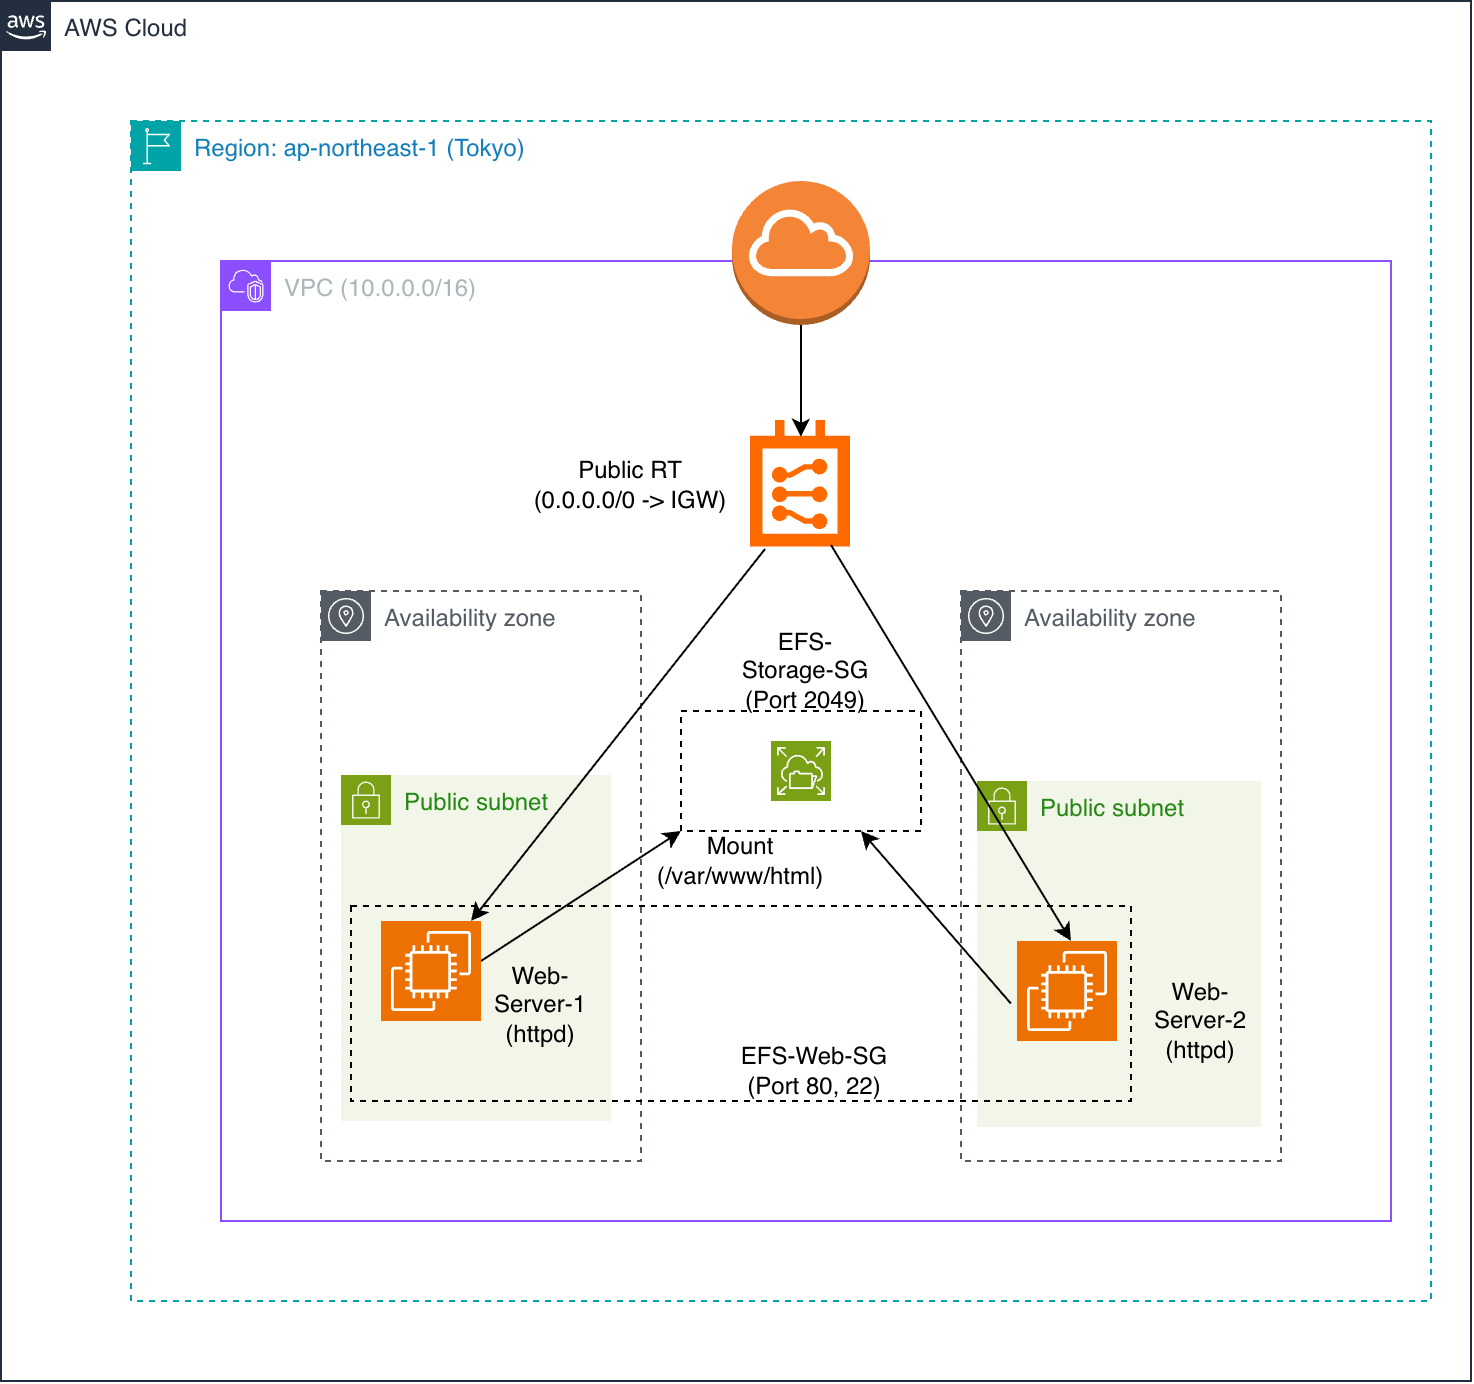

The diagram above was exported from draw.io. Its source (the exported page's mxGraphModel, read from the mxfile embedded in the PNG):
<mxGraphModel dx="1086" dy="709" grid="1" gridSize="10" guides="1" tooltips="1" connect="1" arrows="1" fold="1" page="1" pageScale="1" pageWidth="850" pageHeight="1100" math="0" shadow="0">
  <root>
    <mxCell id="0" />
    <mxCell id="1" parent="0" />
    <mxCell id="HI9TxuwwYGrocsLZV_tl-1" parent="1" style="points=[[0,0],[0.25,0],[0.5,0],[0.75,0],[1,0],[1,0.25],[1,0.5],[1,0.75],[1,1],[0.75,1],[0.5,1],[0.25,1],[0,1],[0,0.75],[0,0.5],[0,0.25]];outlineConnect=0;gradientColor=none;html=1;whiteSpace=wrap;fontSize=12;fontStyle=0;container=1;pointerEvents=0;collapsible=0;recursiveResize=0;shape=mxgraph.aws4.group;grIcon=mxgraph.aws4.group_aws_cloud_alt;strokeColor=#232F3E;fillColor=none;verticalAlign=top;align=left;spacingLeft=30;fontColor=#232F3E;dashed=0;" value="AWS Cloud" vertex="1">
      <mxGeometry height="690" width="735" x="75" y="80" as="geometry" />
    </mxCell>
    <mxCell id="HI9TxuwwYGrocsLZV_tl-2" parent="HI9TxuwwYGrocsLZV_tl-1" style="points=[[0,0],[0.25,0],[0.5,0],[0.75,0],[1,0],[1,0.25],[1,0.5],[1,0.75],[1,1],[0.75,1],[0.5,1],[0.25,1],[0,1],[0,0.75],[0,0.5],[0,0.25]];outlineConnect=0;gradientColor=none;html=1;whiteSpace=wrap;fontSize=12;fontStyle=0;container=1;pointerEvents=0;collapsible=0;recursiveResize=0;shape=mxgraph.aws4.group;grIcon=mxgraph.aws4.group_region;strokeColor=#00A4A6;fillColor=none;verticalAlign=top;align=left;spacingLeft=30;fontColor=#147EBA;dashed=1;" value="Region: ap-northeast-1 (Tokyo)" vertex="1">
      <mxGeometry height="590" width="650" x="65" y="60" as="geometry" />
    </mxCell>
    <mxCell id="HI9TxuwwYGrocsLZV_tl-3" parent="HI9TxuwwYGrocsLZV_tl-2" style="points=[[0,0],[0.25,0],[0.5,0],[0.75,0],[1,0],[1,0.25],[1,0.5],[1,0.75],[1,1],[0.75,1],[0.5,1],[0.25,1],[0,1],[0,0.75],[0,0.5],[0,0.25]];outlineConnect=0;gradientColor=none;html=1;whiteSpace=wrap;fontSize=12;fontStyle=0;container=1;pointerEvents=0;collapsible=0;recursiveResize=0;shape=mxgraph.aws4.group;grIcon=mxgraph.aws4.group_vpc2;strokeColor=#8C4FFF;fillColor=none;verticalAlign=top;align=left;spacingLeft=30;fontColor=#AAB7B8;dashed=0;" value="VPC (10.0.0.0/16)" vertex="1">
      <mxGeometry height="480" width="585" x="45" y="70" as="geometry" />
    </mxCell>
    <mxCell id="HI9TxuwwYGrocsLZV_tl-9" parent="HI9TxuwwYGrocsLZV_tl-3" style="sketch=0;outlineConnect=0;gradientColor=none;html=1;whiteSpace=wrap;fontSize=12;fontStyle=0;shape=mxgraph.aws4.group;grIcon=mxgraph.aws4.group_availability_zone;strokeColor=#545B64;fillColor=none;verticalAlign=top;align=left;spacingLeft=30;fontColor=#545B64;dashed=1;" value="Availability zone" vertex="1">
      <mxGeometry height="285" width="160" x="370" y="165" as="geometry" />
    </mxCell>
    <mxCell id="HI9TxuwwYGrocsLZV_tl-10" parent="HI9TxuwwYGrocsLZV_tl-3" style="sketch=0;outlineConnect=0;gradientColor=none;html=1;whiteSpace=wrap;fontSize=12;fontStyle=0;shape=mxgraph.aws4.group;grIcon=mxgraph.aws4.group_availability_zone;strokeColor=#545B64;fillColor=none;verticalAlign=top;align=left;spacingLeft=30;fontColor=#545B64;dashed=1;" value="Availability zone" vertex="1">
      <mxGeometry height="285" width="160" x="50" y="165" as="geometry" />
    </mxCell>
    <mxCell id="HI9TxuwwYGrocsLZV_tl-12" parent="HI9TxuwwYGrocsLZV_tl-3" style="aspect=fixed;html=1;align=center;shadow=0;dashed=0;fillColor=#FF6A00;strokeColor=none;shape=mxgraph.alibaba_cloud.route_table;" value="" vertex="1">
      <mxGeometry height="63.2" width="50" x="265" y="80" as="geometry" />
    </mxCell>
    <mxCell id="xDrwm7YryYBq0JiL0nRn-1" parent="HI9TxuwwYGrocsLZV_tl-3" style="text;html=1;whiteSpace=wrap;strokeColor=none;fillColor=none;align=center;verticalAlign=middle;rounded=0;" value="Public RT (0.0.0.0/0 -&amp;gt; IGW)" vertex="1">
      <mxGeometry height="30" width="100" x="155" y="96.6" as="geometry" />
    </mxCell>
    <mxCell id="xDrwm7YryYBq0JiL0nRn-2" parent="HI9TxuwwYGrocsLZV_tl-3" style="sketch=0;points=[[0,0,0],[0.25,0,0],[0.5,0,0],[0.75,0,0],[1,0,0],[0,1,0],[0.25,1,0],[0.5,1,0],[0.75,1,0],[1,1,0],[0,0.25,0],[0,0.5,0],[0,0.75,0],[1,0.25,0],[1,0.5,0],[1,0.75,0]];outlineConnect=0;fontColor=#232F3E;fillColor=#7AA116;strokeColor=#ffffff;dashed=0;verticalLabelPosition=bottom;verticalAlign=top;align=center;html=1;fontSize=12;fontStyle=0;aspect=fixed;shape=mxgraph.aws4.resourceIcon;resIcon=mxgraph.aws4.elastic_file_system;labelPerimeter=1;" value="" vertex="1">
      <mxGeometry height="30" width="30" x="275" y="240" as="geometry" />
    </mxCell>
    <mxCell id="xDrwm7YryYBq0JiL0nRn-4" parent="HI9TxuwwYGrocsLZV_tl-3" style="points=[[0,0],[0.25,0],[0.5,0],[0.75,0],[1,0],[1,0.25],[1,0.5],[1,0.75],[1,1],[0.75,1],[0.5,1],[0.25,1],[0,1],[0,0.75],[0,0.5],[0,0.25]];outlineConnect=0;gradientColor=none;html=1;whiteSpace=wrap;fontSize=12;fontStyle=0;container=1;pointerEvents=0;collapsible=0;recursiveResize=0;shape=mxgraph.aws4.group;grIcon=mxgraph.aws4.group_security_group;grStroke=0;strokeColor=#7AA116;fillColor=#F2F6E8;verticalAlign=top;align=left;spacingLeft=30;fontColor=#248814;dashed=0;" value="Public subnet" vertex="1">
      <mxGeometry height="173" width="135" x="60" y="257" as="geometry" />
    </mxCell>
    <mxCell id="WKGX08eZz1dzpiFDLRnH-3" parent="xDrwm7YryYBq0JiL0nRn-4" style="text;html=1;whiteSpace=wrap;strokeColor=none;fillColor=none;align=center;verticalAlign=middle;rounded=0;" value="Web-Server-1 (httpd)" vertex="1">
      <mxGeometry height="30" width="60" x="70" y="100" as="geometry" />
    </mxCell>
    <mxCell id="WKGX08eZz1dzpiFDLRnH-10" edge="1" parent="xDrwm7YryYBq0JiL0nRn-4" style="endArrow=classic;html=1;rounded=0;defaultLabelBackgroundColor=gap;entryX=0;entryY=1;entryDx=0;entryDy=0;" target="WKGX08eZz1dzpiFDLRnH-5" value="">
      <mxGeometry height="50" relative="1" width="50" as="geometry">
        <mxPoint x="70" y="93" as="sourcePoint" />
        <mxPoint x="120" y="43" as="targetPoint" />
      </mxGeometry>
    </mxCell>
    <mxCell id="xDrwm7YryYBq0JiL0nRn-6" parent="HI9TxuwwYGrocsLZV_tl-3" style="points=[[0,0],[0.25,0],[0.5,0],[0.75,0],[1,0],[1,0.25],[1,0.5],[1,0.75],[1,1],[0.75,1],[0.5,1],[0.25,1],[0,1],[0,0.75],[0,0.5],[0,0.25]];outlineConnect=0;gradientColor=none;html=1;whiteSpace=wrap;fontSize=12;fontStyle=0;container=1;pointerEvents=0;collapsible=0;recursiveResize=0;shape=mxgraph.aws4.group;grIcon=mxgraph.aws4.group_security_group;grStroke=0;strokeColor=#7AA116;fillColor=#F2F6E8;verticalAlign=top;align=left;spacingLeft=30;fontColor=#248814;dashed=0;" value="Public subnet" vertex="1">
      <mxGeometry height="173" width="142" x="378" y="260" as="geometry" />
    </mxCell>
    <mxCell id="xDrwm7YryYBq0JiL0nRn-7" parent="HI9TxuwwYGrocsLZV_tl-3" style="text;html=1;whiteSpace=wrap;strokeColor=none;fillColor=none;align=center;verticalAlign=middle;rounded=0;" value="EFS-Storage-SG (Port 2049)" vertex="1">
      <mxGeometry height="30" width="69" x="258" y="190" as="geometry" />
    </mxCell>
    <mxCell id="WKGX08eZz1dzpiFDLRnH-1" parent="HI9TxuwwYGrocsLZV_tl-3" style="sketch=0;points=[[0,0,0],[0.25,0,0],[0.5,0,0],[0.75,0,0],[1,0,0],[0,1,0],[0.25,1,0],[0.5,1,0],[0.75,1,0],[1,1,0],[0,0.25,0],[0,0.5,0],[0,0.75,0],[1,0.25,0],[1,0.5,0],[1,0.75,0]];outlineConnect=0;fontColor=#232F3E;fillColor=#ED7100;strokeColor=#ffffff;dashed=0;verticalLabelPosition=bottom;verticalAlign=top;align=center;html=1;fontSize=12;fontStyle=0;aspect=fixed;shape=mxgraph.aws4.resourceIcon;resIcon=mxgraph.aws4.ec2;labelPerimeter=1;" value="" vertex="1">
      <mxGeometry height="50" width="50" x="80" y="330" as="geometry" />
    </mxCell>
    <mxCell id="WKGX08eZz1dzpiFDLRnH-2" parent="HI9TxuwwYGrocsLZV_tl-3" style="sketch=0;points=[[0,0,0],[0.25,0,0],[0.5,0,0],[0.75,0,0],[1,0,0],[0,1,0],[0.25,1,0],[0.5,1,0],[0.75,1,0],[1,1,0],[0,0.25,0],[0,0.5,0],[0,0.75,0],[1,0.25,0],[1,0.5,0],[1,0.75,0]];outlineConnect=0;fontColor=#232F3E;fillColor=#ED7100;strokeColor=#ffffff;dashed=0;verticalLabelPosition=bottom;verticalAlign=top;align=center;html=1;fontSize=12;fontStyle=0;aspect=fixed;shape=mxgraph.aws4.resourceIcon;resIcon=mxgraph.aws4.ec2;labelPerimeter=1;" value="" vertex="1">
      <mxGeometry height="50" width="50" x="398" y="340" as="geometry" />
    </mxCell>
    <mxCell id="WKGX08eZz1dzpiFDLRnH-5" parent="HI9TxuwwYGrocsLZV_tl-3" style="rounded=0;whiteSpace=wrap;html=1;fillColor=none;dashed=1;" value="" vertex="1">
      <mxGeometry height="60" width="120" x="230" y="225" as="geometry" />
    </mxCell>
    <mxCell id="WKGX08eZz1dzpiFDLRnH-7" parent="HI9TxuwwYGrocsLZV_tl-3" style="rounded=0;whiteSpace=wrap;html=1;fillColor=none;dashed=1;" value="" vertex="1">
      <mxGeometry height="97.5" width="390" x="65" y="322.5" as="geometry" />
    </mxCell>
    <mxCell id="WKGX08eZz1dzpiFDLRnH-4" parent="HI9TxuwwYGrocsLZV_tl-3" style="text;html=1;whiteSpace=wrap;strokeColor=none;fillColor=none;align=center;verticalAlign=middle;rounded=0;" value="Web-Server-2 (httpd)" vertex="1">
      <mxGeometry height="30" width="60" x="460" y="365" as="geometry" />
    </mxCell>
    <mxCell id="WKGX08eZz1dzpiFDLRnH-8" parent="HI9TxuwwYGrocsLZV_tl-3" style="text;html=1;whiteSpace=wrap;strokeColor=none;fillColor=none;align=center;verticalAlign=middle;rounded=0;" value="EFS-Web-SG (Port 80, 22)" vertex="1">
      <mxGeometry height="30" width="84" x="255.5" y="390" as="geometry" />
    </mxCell>
    <mxCell id="WKGX08eZz1dzpiFDLRnH-13" edge="1" parent="HI9TxuwwYGrocsLZV_tl-3" source="WKGX08eZz1dzpiFDLRnH-7" style="endArrow=classic;html=1;rounded=0;defaultLabelBackgroundColor=gap;entryX=0.75;entryY=1;entryDx=0;entryDy=0;exitX=0.846;exitY=0.5;exitDx=0;exitDy=0;exitPerimeter=0;" target="WKGX08eZz1dzpiFDLRnH-5" value="">
      <mxGeometry height="50" relative="1" width="50" as="geometry">
        <mxPoint x="390" y="350" as="sourcePoint" />
        <mxPoint x="440" y="300" as="targetPoint" />
      </mxGeometry>
    </mxCell>
    <mxCell id="WKGX08eZz1dzpiFDLRnH-15" parent="HI9TxuwwYGrocsLZV_tl-3" style="text;html=1;whiteSpace=wrap;strokeColor=none;fillColor=none;align=center;verticalAlign=middle;rounded=0;" value="Mount (/var/www/html)" vertex="1">
      <mxGeometry height="30" width="60" x="230" y="285" as="geometry" />
    </mxCell>
    <mxCell id="HI9TxuwwYGrocsLZV_tl-11" parent="HI9TxuwwYGrocsLZV_tl-3" style="outlineConnect=0;dashed=0;verticalLabelPosition=bottom;verticalAlign=top;align=center;html=1;shape=mxgraph.aws3.internet_gateway;fillColor=#F58536;gradientColor=none;labelPerimeter=1;" value="" vertex="1">
      <mxGeometry height="72" width="69" x="255.5" y="-40" as="geometry" />
    </mxCell>
    <mxCell id="WKGX08eZz1dzpiFDLRnH-19" edge="1" parent="HI9TxuwwYGrocsLZV_tl-3" source="HI9TxuwwYGrocsLZV_tl-11" style="endArrow=classic;html=1;rounded=0;defaultLabelBackgroundColor=gap;entryX=0.5;entryY=0.124;entryDx=0;entryDy=0;entryPerimeter=0;exitX=0.5;exitY=1;exitDx=0;exitDy=0;exitPerimeter=0;" target="HI9TxuwwYGrocsLZV_tl-12" value="">
      <mxGeometry height="50" relative="1" width="50" as="geometry">
        <mxPoint x="295" y="40" as="sourcePoint" />
        <mxPoint x="345" y="-10" as="targetPoint" />
      </mxGeometry>
    </mxCell>
    <mxCell id="WKGX08eZz1dzpiFDLRnH-21" edge="1" parent="HI9TxuwwYGrocsLZV_tl-3" source="HI9TxuwwYGrocsLZV_tl-12" style="endArrow=classic;html=1;rounded=0;defaultLabelBackgroundColor=gap;exitX=0.8;exitY=0.981;exitDx=0;exitDy=0;exitPerimeter=0;entryX=0.923;entryY=0.179;entryDx=0;entryDy=0;entryPerimeter=0;" target="WKGX08eZz1dzpiFDLRnH-7" value="">
      <mxGeometry height="50" relative="1" width="50" as="geometry">
        <mxPoint x="305" y="180" as="sourcePoint" />
        <mxPoint x="355" y="130" as="targetPoint" />
      </mxGeometry>
    </mxCell>
    <mxCell id="WKGX08eZz1dzpiFDLRnH-22" edge="1" parent="HI9TxuwwYGrocsLZV_tl-3" source="HI9TxuwwYGrocsLZV_tl-12" style="endArrow=classic;html=1;rounded=0;defaultLabelBackgroundColor=gap;exitX=0.14;exitY=1.013;exitDx=0;exitDy=0;exitPerimeter=0;entryX=0.154;entryY=0.077;entryDx=0;entryDy=0;entryPerimeter=0;" target="WKGX08eZz1dzpiFDLRnH-7" value="">
      <mxGeometry height="50" relative="1" width="50" as="geometry">
        <mxPoint x="215" y="220" as="sourcePoint" />
        <mxPoint x="265" y="170" as="targetPoint" />
      </mxGeometry>
    </mxCell>
  </root>
</mxGraphModel>